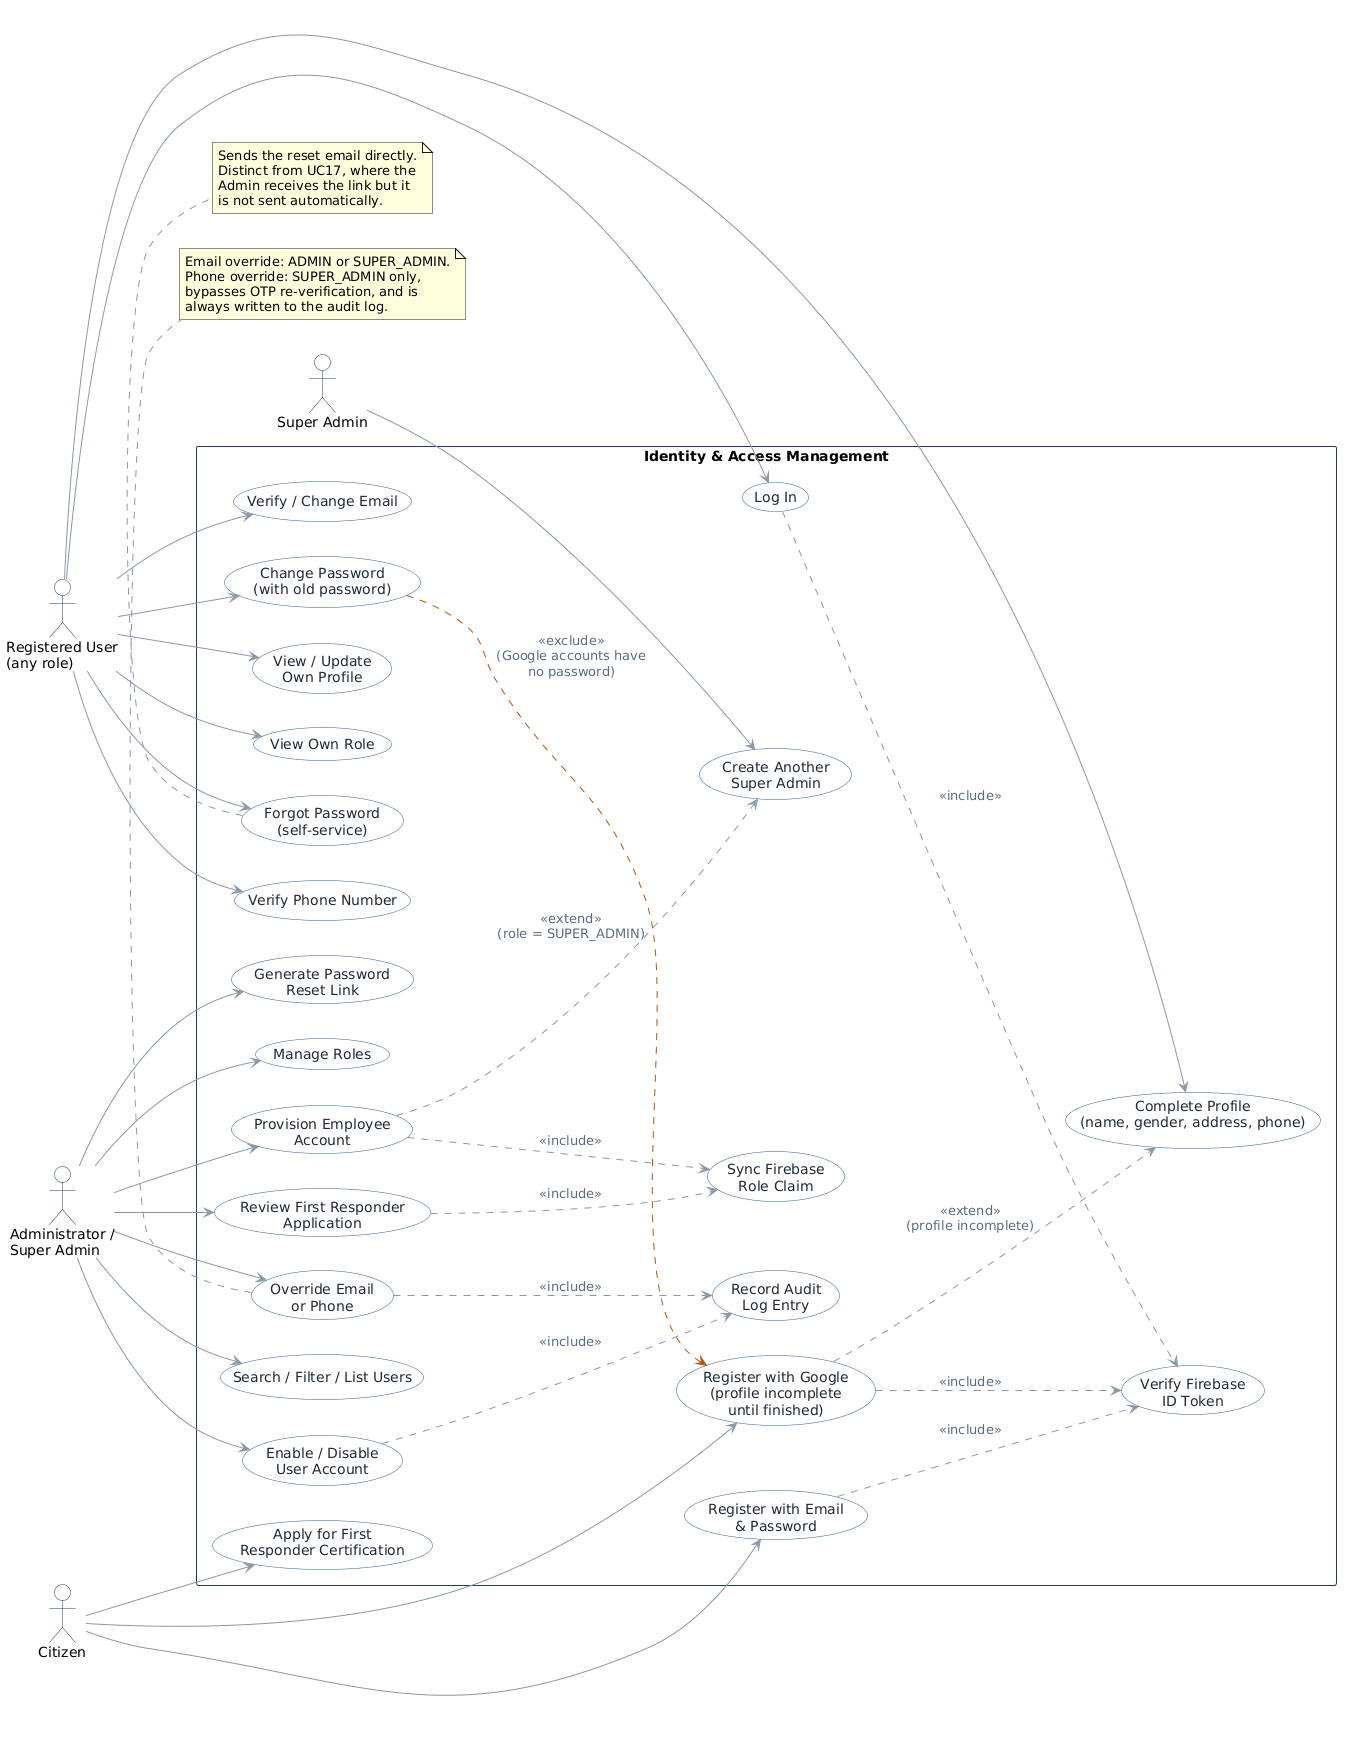

The diagram above was rendered by PlantUML. Its source (embedded in the PNG):
@startuml
left to right direction
skinparam backgroundColor white
skinparam defaultFontName Helvetica
skinparam shadowing false
skinparam ArrowColor #8A97A8
skinparam ActorBorderColor #1E3A5F
skinparam ActorBackgroundColor white
skinparam UseCaseBorderColor #2E5C8A
skinparam UseCaseBackgroundColor white
skinparam UseCaseFontColor #1F2937
skinparam PackageBorderColor #1E3A5F
skinparam PackageFontColor #1E3A5F
skinparam PackageBackgroundColor white
skinparam ArrowFontColor #5B6B82

actor "Citizen" as Citizen
actor "Registered User\n(any role)" as RegisteredUser
actor "Administrator /\nSuper Admin" as Admin
actor "Super Admin" as SuperAdmin

rectangle "Identity & Access Management" {
  usecase "Register with Google\n(profile incomplete\nuntil finished)" as UC1
  usecase "Register with Email\n& Password" as UC2
  usecase "Complete Profile\n(name, gender, address, phone)" as UC3
  usecase "Verify Phone Number" as UC4
  usecase "Verify / Change Email" as UC5
  usecase "Log In" as UC6
  usecase "Forgot Password\n(self-service)" as UC7
  usecase "Change Password\n(with old password)" as UC8
  usecase "View / Update\nOwn Profile" as UC9
  usecase "View Own Role" as UC10
  usecase "Apply for First\nResponder Certification" as UC11

  usecase "Provision Employee\nAccount" as UC12
  usecase "Review First Responder\nApplication" as UC13
  usecase "Search / Filter / List Users" as UC14
  usecase "Enable / Disable\nUser Account" as UC15
  usecase "Override Email\nor Phone" as UC16
  usecase "Generate Password\nReset Link" as UC17
  usecase "Manage Roles" as UC18
  usecase "Create Another\nSuper Admin" as UC19

  usecase "Verify Firebase\nID Token" as UCsys1
  usecase "Sync Firebase\nRole Claim" as UCsys2
  usecase "Record Audit\nLog Entry" as UCsys3
}

Citizen --> UC1
Citizen --> UC2
Citizen --> UC11
RegisteredUser --> UC3
RegisteredUser --> UC4
RegisteredUser --> UC5
RegisteredUser --> UC6
RegisteredUser --> UC7
RegisteredUser --> UC8
RegisteredUser --> UC9
RegisteredUser --> UC10

Admin --> UC12
Admin --> UC13
Admin --> UC14
Admin --> UC15
Admin --> UC16
Admin --> UC17
Admin --> UC18
SuperAdmin --> UC19

UC1 ..> UC3 : <<extend>>\n(profile incomplete)
UC6 ..> UCsys1 : <<include>>
UC1 ..> UCsys1 : <<include>>
UC2 ..> UCsys1 : <<include>>
UC12 ..> UCsys2 : <<include>>
UC13 ..> UCsys2 : <<include>>
UC15 ..> UCsys3 : <<include>>
UC16 ..> UCsys3 : <<include>>
UC12 ..> UC19 : <<extend>>\n(role = SUPER_ADMIN)
UC8 .[#B45309].> UC1 : <<exclude>>\n(Google accounts have\nno password)

note bottom of UC7
  Sends the reset email directly.
  Distinct from UC17, where the
  Admin receives the link but it
  is not sent automatically.
end note

note bottom of UC16
  Email override: ADMIN or SUPER_ADMIN.
  Phone override: SUPER_ADMIN only,
  bypasses OTP re-verification, and is
  always written to the audit log.
end note
@enduml